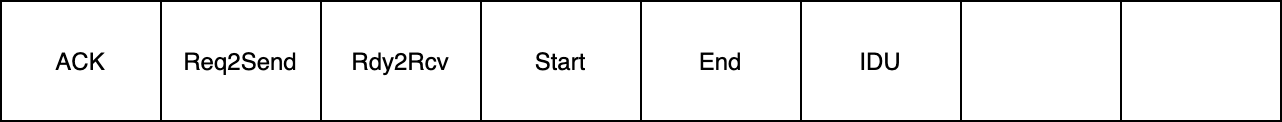

The diagram above was exported from draw.io. Its source (the exported page's mxGraphModel, read from the mxfile embedded in the PNG):
<mxGraphModel dx="946" dy="524" grid="1" gridSize="10" guides="1" tooltips="1" connect="1" arrows="1" fold="1" page="1" pageScale="1" pageWidth="827" pageHeight="1169" math="0" shadow="0">
  <root>
    <mxCell id="0" />
    <mxCell id="1" parent="0" />
    <mxCell id="qbThO-JoJROg_R5GJLzx-1" value="" style="rounded=0;whiteSpace=wrap;html=1;" vertex="1" parent="1">
      <mxGeometry x="120" y="270" width="480" height="60" as="geometry" />
    </mxCell>
    <mxCell id="qbThO-JoJROg_R5GJLzx-2" value="Rdy2Rcv" style="rounded=0;whiteSpace=wrap;html=1;" vertex="1" parent="1">
      <mxGeometry x="200" y="270" width="80" height="60" as="geometry" />
    </mxCell>
    <mxCell id="qbThO-JoJROg_R5GJLzx-3" value="Start" style="rounded=0;whiteSpace=wrap;html=1;" vertex="1" parent="1">
      <mxGeometry x="280" y="270" width="80" height="60" as="geometry" />
    </mxCell>
    <mxCell id="qbThO-JoJROg_R5GJLzx-4" value="End" style="rounded=0;whiteSpace=wrap;html=1;" vertex="1" parent="1">
      <mxGeometry x="360" y="270" width="80" height="60" as="geometry" />
    </mxCell>
    <mxCell id="qbThO-JoJROg_R5GJLzx-5" value="IDU" style="rounded=0;whiteSpace=wrap;html=1;" vertex="1" parent="1">
      <mxGeometry x="440" y="270" width="80" height="60" as="geometry" />
    </mxCell>
    <mxCell id="qbThO-JoJROg_R5GJLzx-6" value="" style="rounded=0;whiteSpace=wrap;html=1;" vertex="1" parent="1">
      <mxGeometry x="520" y="270" width="80" height="60" as="geometry" />
    </mxCell>
    <mxCell id="qbThO-JoJROg_R5GJLzx-7" value="ACK" style="rounded=0;whiteSpace=wrap;html=1;" vertex="1" parent="1">
      <mxGeometry x="40" y="270" width="80" height="60" as="geometry" />
    </mxCell>
    <mxCell id="qbThO-JoJROg_R5GJLzx-8" value="" style="rounded=0;whiteSpace=wrap;html=1;" vertex="1" parent="1">
      <mxGeometry x="600" y="270" width="80" height="60" as="geometry" />
    </mxCell>
    <mxCell id="qbThO-JoJROg_R5GJLzx-9" value="Req2Send" style="rounded=0;whiteSpace=wrap;html=1;" vertex="1" parent="1">
      <mxGeometry x="120" y="270" width="80" height="60" as="geometry" />
    </mxCell>
  </root>
</mxGraphModel>